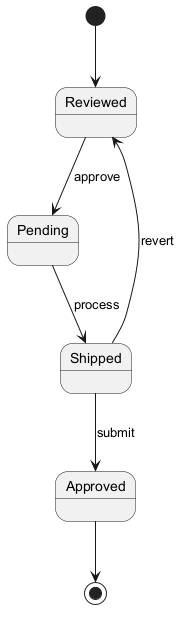

The diagram above was rendered by PlantUML. Its source (embedded in the PNG):
@startuml
skinparam backgroundColor #FFFFFF
skinparam classBackgroundColor #E8F4FA
skinparam classBorderColor #2C7DA0
[*] --> Reviewed
Reviewed --> Pending : approve
Pending --> Shipped : process
Shipped --> Approved : submit
Shipped --> Reviewed : revert
Approved --> [*]
@enduml